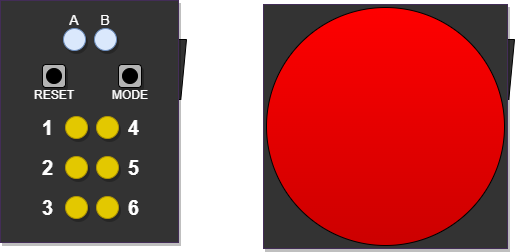

The diagram above was exported from draw.io. Its source (the exported page's mxGraphModel, read from the mxfile embedded in the PNG):
<mxGraphModel dx="380" dy="563" grid="0" gridSize="10" guides="1" tooltips="1" connect="1" arrows="1" fold="1" page="1" pageScale="1" pageWidth="1600" pageHeight="1200" math="0" shadow="0">
  <root>
    <mxCell id="0" />
    <mxCell id="1" parent="0" />
    <mxCell id="--uqa4khyRKVEr0PHd36-38" value="" style="shape=parallelogram;perimeter=parallelogramPerimeter;whiteSpace=wrap;html=1;fixedSize=1;size=5.692304562299725;fillColor=#333333;" parent="1" vertex="1">
      <mxGeometry x="524" y="62" width="19" height="60" as="geometry" />
    </mxCell>
    <mxCell id="--uqa4khyRKVEr0PHd36-36" value="" style="shape=parallelogram;perimeter=parallelogramPerimeter;whiteSpace=wrap;html=1;fixedSize=1;size=5.692304562299725;fillColor=#333333;" parent="1" vertex="1">
      <mxGeometry x="196" y="62" width="19" height="60" as="geometry" />
    </mxCell>
    <mxCell id="--uqa4khyRKVEr0PHd36-1" value="" style="rounded=0;whiteSpace=wrap;html=1;fillColor=#333333;fontColor=#ffffff;strokeColor=#432D57;glass=0;shadow=1;textShadow=1;" parent="1" vertex="1">
      <mxGeometry x="29" y="23" width="178" height="242" as="geometry" />
    </mxCell>
    <mxCell id="--uqa4khyRKVEr0PHd36-4" value="" style="group;shadow=0;textShadow=0;" parent="1" vertex="1" connectable="0">
      <mxGeometry x="71" y="87" width="23" height="23" as="geometry" />
    </mxCell>
    <mxCell id="--uqa4khyRKVEr0PHd36-2" value="" style="rounded=1;whiteSpace=wrap;html=1;fillColor=#B3B3B3;shadow=1;textShadow=1;" parent="--uqa4khyRKVEr0PHd36-4" vertex="1">
      <mxGeometry width="23" height="23" as="geometry" />
    </mxCell>
    <mxCell id="--uqa4khyRKVEr0PHd36-3" value="" style="ellipse;whiteSpace=wrap;html=1;aspect=fixed;fillColor=#000000;" parent="--uqa4khyRKVEr0PHd36-4" vertex="1">
      <mxGeometry x="4" y="4" width="15" height="15" as="geometry" />
    </mxCell>
    <mxCell id="--uqa4khyRKVEr0PHd36-5" value="" style="group;shadow=0;textShadow=0;" parent="1" vertex="1" connectable="0">
      <mxGeometry x="147" y="87" width="23" height="23" as="geometry" />
    </mxCell>
    <mxCell id="--uqa4khyRKVEr0PHd36-6" value="" style="rounded=1;whiteSpace=wrap;html=1;fillColor=#B3B3B3;shadow=1;textShadow=1;" parent="--uqa4khyRKVEr0PHd36-5" vertex="1">
      <mxGeometry width="23" height="23" as="geometry" />
    </mxCell>
    <mxCell id="--uqa4khyRKVEr0PHd36-7" value="" style="ellipse;whiteSpace=wrap;html=1;aspect=fixed;fillColor=#000000;" parent="--uqa4khyRKVEr0PHd36-5" vertex="1">
      <mxGeometry x="4" y="4" width="15" height="15" as="geometry" />
    </mxCell>
    <mxCell id="--uqa4khyRKVEr0PHd36-14" value="" style="ellipse;whiteSpace=wrap;html=1;aspect=fixed;fillColor=#e3c800;fontColor=#000000;strokeColor=#B09500;shadow=1;textShadow=1;" parent="1" vertex="1">
      <mxGeometry x="94" y="139" width="22" height="22" as="geometry" />
    </mxCell>
    <mxCell id="--uqa4khyRKVEr0PHd36-15" value="" style="ellipse;whiteSpace=wrap;html=1;aspect=fixed;fillColor=#e3c800;fontColor=#000000;strokeColor=#B09500;shadow=1;textShadow=1;" parent="1" vertex="1">
      <mxGeometry x="94" y="179" width="22" height="22" as="geometry" />
    </mxCell>
    <mxCell id="--uqa4khyRKVEr0PHd36-16" value="" style="ellipse;whiteSpace=wrap;html=1;aspect=fixed;fillColor=#e3c800;fontColor=#000000;strokeColor=#B09500;shadow=1;textShadow=1;" parent="1" vertex="1">
      <mxGeometry x="94" y="219" width="22" height="22" as="geometry" />
    </mxCell>
    <mxCell id="--uqa4khyRKVEr0PHd36-17" value="" style="ellipse;whiteSpace=wrap;html=1;aspect=fixed;fillColor=#e3c800;fontColor=#000000;strokeColor=#B09500;shadow=1;textShadow=1;" parent="1" vertex="1">
      <mxGeometry x="125" y="139" width="22" height="22" as="geometry" />
    </mxCell>
    <mxCell id="--uqa4khyRKVEr0PHd36-18" value="" style="ellipse;whiteSpace=wrap;html=1;aspect=fixed;fillColor=#e3c800;fontColor=#000000;strokeColor=#B09500;shadow=1;textShadow=1;" parent="1" vertex="1">
      <mxGeometry x="125" y="179" width="22" height="22" as="geometry" />
    </mxCell>
    <mxCell id="--uqa4khyRKVEr0PHd36-19" value="" style="ellipse;whiteSpace=wrap;html=1;aspect=fixed;fillColor=#e3c800;fontColor=#000000;strokeColor=#B09500;shadow=1;textShadow=1;" parent="1" vertex="1">
      <mxGeometry x="125" y="219" width="22" height="22" as="geometry" />
    </mxCell>
    <mxCell id="--uqa4khyRKVEr0PHd36-20" value="1" style="text;html=1;align=center;verticalAlign=middle;whiteSpace=wrap;rounded=0;fillColor=none;fontColor=#FFFFFF;fontSize=20;fontStyle=1" parent="1" vertex="1">
      <mxGeometry x="61" y="136.5" width="31" height="27" as="geometry" />
    </mxCell>
    <mxCell id="--uqa4khyRKVEr0PHd36-21" value="2" style="text;html=1;align=center;verticalAlign=middle;whiteSpace=wrap;rounded=0;fillColor=none;fontColor=#FFFFFF;fontSize=20;fontStyle=1" parent="1" vertex="1">
      <mxGeometry x="61" y="176.5" width="31" height="27" as="geometry" />
    </mxCell>
    <mxCell id="--uqa4khyRKVEr0PHd36-22" value="3" style="text;html=1;align=center;verticalAlign=middle;whiteSpace=wrap;rounded=0;fillColor=none;fontColor=#FFFFFF;fontSize=20;fontStyle=1" parent="1" vertex="1">
      <mxGeometry x="61" y="216.5" width="31" height="27" as="geometry" />
    </mxCell>
    <mxCell id="--uqa4khyRKVEr0PHd36-23" value="4" style="text;html=1;align=center;verticalAlign=middle;whiteSpace=wrap;rounded=0;fillColor=none;fontColor=#FFFFFF;fontSize=20;fontStyle=1" parent="1" vertex="1">
      <mxGeometry x="147" y="136.5" width="31" height="27" as="geometry" />
    </mxCell>
    <mxCell id="--uqa4khyRKVEr0PHd36-24" value="5" style="text;html=1;align=center;verticalAlign=middle;whiteSpace=wrap;rounded=0;fillColor=none;fontColor=#FFFFFF;fontSize=20;fontStyle=1" parent="1" vertex="1">
      <mxGeometry x="147" y="176.5" width="31" height="27" as="geometry" />
    </mxCell>
    <mxCell id="--uqa4khyRKVEr0PHd36-25" value="6" style="text;html=1;align=center;verticalAlign=middle;whiteSpace=wrap;rounded=0;fillColor=none;fontColor=#FFFFFF;fontSize=20;fontStyle=1" parent="1" vertex="1">
      <mxGeometry x="147" y="216.5" width="31" height="27" as="geometry" />
    </mxCell>
    <mxCell id="--uqa4khyRKVEr0PHd36-26" value="RESET" style="text;html=1;align=center;verticalAlign=middle;whiteSpace=wrap;rounded=0;fontColor=#FFFFFF;" parent="1" vertex="1">
      <mxGeometry x="52.5" y="103" width="60" height="30" as="geometry" />
    </mxCell>
    <mxCell id="--uqa4khyRKVEr0PHd36-27" value="MODE" style="text;html=1;align=center;verticalAlign=middle;whiteSpace=wrap;rounded=0;fontColor=#FFFFFF;" parent="1" vertex="1">
      <mxGeometry x="128.5" y="103" width="60" height="30" as="geometry" />
    </mxCell>
    <mxCell id="--uqa4khyRKVEr0PHd36-29" value="" style="ellipse;whiteSpace=wrap;html=1;aspect=fixed;fillColor=#dae8fc;strokeColor=#6c8ebf;shadow=1;textShadow=1;" parent="1" vertex="1">
      <mxGeometry x="123" y="51" width="22" height="22" as="geometry" />
    </mxCell>
    <mxCell id="--uqa4khyRKVEr0PHd36-30" value="" style="ellipse;whiteSpace=wrap;html=1;aspect=fixed;fillColor=#dae8fc;strokeColor=#6c8ebf;shadow=1;textShadow=1;" parent="1" vertex="1">
      <mxGeometry x="92" y="51" width="22" height="22" as="geometry" />
    </mxCell>
    <mxCell id="--uqa4khyRKVEr0PHd36-32" value="A" style="text;html=1;align=center;verticalAlign=middle;whiteSpace=wrap;rounded=0;fillColor=none;fontColor=#FFFFFF;fontSize=14;fontStyle=0" parent="1" vertex="1">
      <mxGeometry x="93.5" y="34" width="18" height="17" as="geometry" />
    </mxCell>
    <mxCell id="--uqa4khyRKVEr0PHd36-33" value="B" style="text;html=1;align=center;verticalAlign=middle;whiteSpace=wrap;rounded=0;fillColor=none;fontColor=#FFFFFF;fontSize=14;fontStyle=0" parent="1" vertex="1">
      <mxGeometry x="124.5" y="34" width="18" height="17" as="geometry" />
    </mxCell>
    <mxCell id="--uqa4khyRKVEr0PHd36-34" value="" style="rounded=0;whiteSpace=wrap;html=1;fillColor=#333333;fontColor=#ffffff;strokeColor=#432D57;glass=0;shadow=1;textShadow=1;" parent="1" vertex="1">
      <mxGeometry x="292" y="27" width="244" height="244" as="geometry" />
    </mxCell>
    <mxCell id="--uqa4khyRKVEr0PHd36-37" value="" style="ellipse;whiteSpace=wrap;html=1;aspect=fixed;gradientColor=#FF0000;fillColor=#CC0000;gradientDirection=north;" parent="1" vertex="1">
      <mxGeometry x="295" y="30" width="238" height="238" as="geometry" />
    </mxCell>
  </root>
</mxGraphModel>